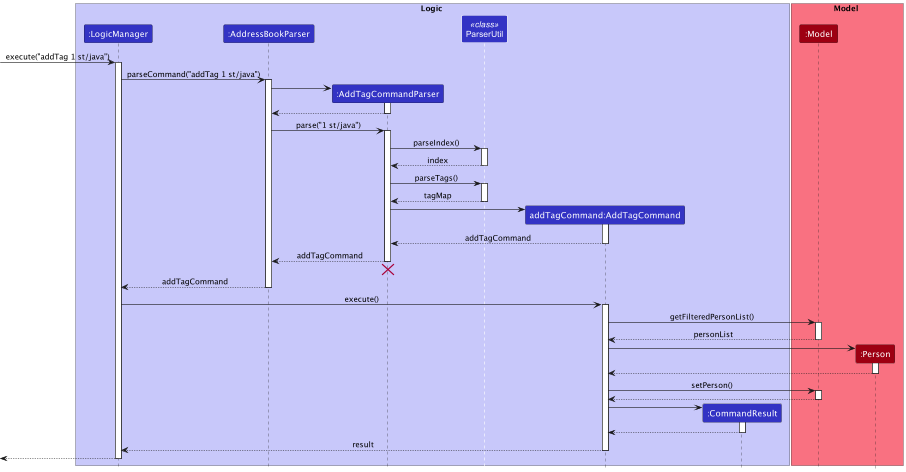

The diagram above was rendered by PlantUML. Its source (embedded in the PNG):
@startuml
!include style.puml

box Logic LOGIC_COLOR_T1
participant ":LogicManager" as LogicManager LOGIC_COLOR
participant ":AddressBookParser" as AddressBookParser LOGIC_COLOR
participant ":AddTagCommandParser" as AddTagCommandParser LOGIC_COLOR
participant "ParserUtil" as ParserUtil << class >> LOGIC_COLOR
participant "addTagCommand:AddTagCommand" as AddTagCommand LOGIC_COLOR
participant ":CommandResult" as CommandResult LOGIC_COLOR
end box

box Model MODEL_COLOR_T1
participant ":Model" as Model MODEL_COLOR
participant ":Person" as Person MODEL_COLOR
end box

[-> LogicManager : execute("addTag 1 st/java")
activate LogicManager

LogicManager -> AddressBookParser : parseCommand("addTag 1 st/java")
activate AddressBookParser

create AddTagCommandParser
AddressBookParser -> AddTagCommandParser
activate AddTagCommandParser

AddTagCommandParser --> AddressBookParser
deactivate AddTagCommandParser

AddressBookParser -> AddTagCommandParser : parse("1 st/java")
activate AddTagCommandParser

AddTagCommandParser -> ParserUtil : parseIndex()
activate ParserUtil

ParserUtil --> AddTagCommandParser : index
deactivate ParserUtil

AddTagCommandParser -> ParserUtil : parseTags()
activate ParserUtil

ParserUtil --> AddTagCommandParser : tagMap
deactivate ParserUtil

create AddTagCommand
AddTagCommandParser -> AddTagCommand
activate AddTagCommand

AddTagCommand --> AddTagCommandParser : addTagCommand
deactivate AddTagCommand

AddTagCommandParser --> AddressBookParser : addTagCommand
deactivate AddTagCommandParser
'Hidden arrow to position the destroy marker below the end of the activation bar.
AddTagCommandParser -[hidden]-> AddressBookParser
destroy AddTagCommandParser

AddressBookParser --> LogicManager : addTagCommand
deactivate AddressBookParser

LogicManager -> AddTagCommand : execute()
activate AddTagCommand

AddTagCommand -> Model : getFilteredPersonList()
activate Model

Model --> AddTagCommand: personList
deactivate Model

create Person
AddTagCommand -> Person
activate Person

Person --> AddTagCommand
deactivate Person

AddTagCommand -> Model : setPerson()
activate Model

Model --> AddTagCommand
deactivate Model

create CommandResult
AddTagCommand -> CommandResult
activate CommandResult

CommandResult --> AddTagCommand
deactivate CommandResult

AddTagCommand --> LogicManager : result
deactivate AddTagCommand

[<--LogicManager
deactivate LogicManager
@enduml